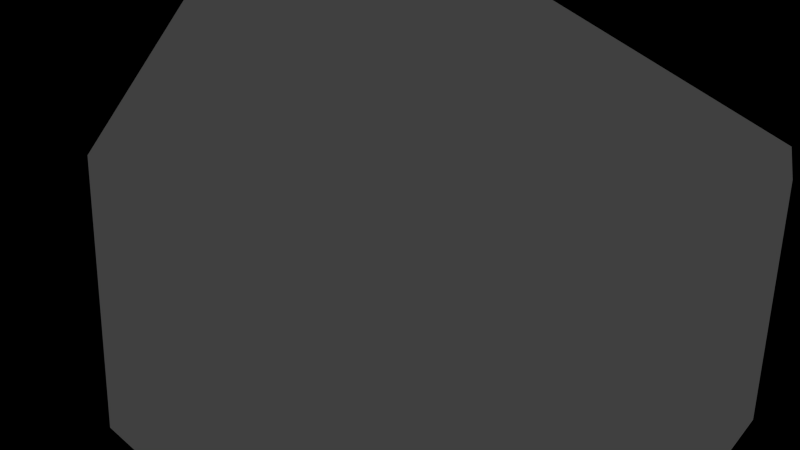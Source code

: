 # Source: spacesphere.blend  (saved by Blender 2.69.0; exported with 4.5.12 LTS)
import bpy
from mathutils import Matrix  # noqa: F401  (used for matrix-valued properties, if any)

bpy.ops.wm.read_factory_settings(use_empty=True)
scene = bpy.context.scene
scene.name = 'Scene'

# ---- collections
col_collection_1 = bpy.data.collections.new('Collection 1'); scene.collection.children.link(col_collection_1)

# ---- materials (node trees are filled in below, after node groups)
mat_spherematerial_001 = bpy.data.materials.new('SphereMaterial.001')
mat_spherematerial_001.alpha_threshold = 0.0
mat_spherematerial_001.use_transparent_shadow = False
mat_spherematerial_001.diffuse_color = (0.64, 0.64, 0.64, 1.0)
mat_spherematerial_001.specular_color = (0.5, 0.5, 0.5)
mat_spherematerial_001.roughness = 0.5
mat_spherematerial_001.specular_intensity = 1.0
mat_spherematerial_001.line_color = (0.0, 0.0, 0.0, 1.0)

# ---- material node trees

# ---- world
world_world = bpy.data.worlds.new('World'); scene.world = world_world
world_world.color = (0.05088, 0.05088, 0.05088)
world_world.use_sun_shadow = False
world_world.sun_shadow_jitter_overblur = 0.0
world_world.cycles.sampling_method = 'MANUAL'
world_world.cycles.sample_map_resolution = 256

# ---- cameras
cam_camera = bpy.data.cameras.new('Camera')
cam_camera.clip_end = 100.0
cam_camera.lens = 35.0
cam_camera.sensor_width = 32.0
cam_camera.sensor_height = 18.0
cam_camera.ortho_scale = 7.314
cam_camera.dof.focus_distance = 0.0
cam_camera.dof.aperture_fstop = 128.0

# ---- meshes
me_sphere_000 = bpy.data.meshes.new('Sphere.000')
me_sphere_000.from_pydata([(-80.9, -59.58, 2.4e-05), (-65.45, -59.58, -47.55), (-76.94, -31.7, -55.9), (-95.11, -31.7, 2.9e-05), (-80.9, -0.7977, -58.78), (-100.0, -0.7977, 3.4e-05), (-25.0, -95.9, -18.16), (-9.549, -95.9, -29.39), (-18.16, -81.7, -55.9), (-47.55, -81.7, -34.55), (-25.0, -59.58, -76.94), (-29.39, -31.7, -90.45), (-30.9, -0.7977, -95.11), (-29.39, 30.1, -90.45), (-76.94, 30.1, -55.9), (-25.0, 57.98, -76.94), (-65.45, 57.98, -47.55), (-18.16, 80.1, -55.9), (-47.55, 80.1, -34.55), (-9.549, 94.31, -29.39), (-25.0, 94.31, -18.16), (9.55, -95.9, -29.39), (18.16, -81.7, -55.9), (25.0, -59.58, -76.94), (29.39, -31.7, -90.45), (30.9, -0.7977, -95.11), (29.39, 30.1, -90.45), (25.0, 57.98, -76.94), (18.16, 80.1, -55.9), (9.55, 94.31, -29.39), (25.0, -95.9, -18.16), (47.55, -81.7, -34.55), (65.45, -59.58, -47.55), (76.94, -31.7, -55.9), (80.9, -0.7977, -58.78), (76.94, 30.1, -55.9), (65.45, 57.98, -47.55), (47.55, 80.1, -34.55), (25.0, 94.31, -18.16), (30.9, -95.9, 1.8e-05), (58.78, -81.7, 2.1e-05), (80.9, -59.58, 2.4e-05), (95.11, -31.7, 2.9e-05), (100.0, -0.7977, 3.4e-05), (95.11, 30.1, 3.9e-05), (80.9, 57.98, 4.3e-05), (58.78, 80.1, 4.7e-05), (30.9, 94.31, 4.9e-05), (25.0, -95.9, 18.16), (47.55, -81.7, 34.55), (65.45, -59.58, 47.55), (76.94, -31.7, 55.9), (80.9, -0.7977, 58.78), (76.94, 30.1, 55.9), (65.45, 57.98, 47.55), (47.55, 80.1, 34.55), (25.0, 94.31, 18.16), (9.55, -95.9, 29.39), (18.16, -81.7, 55.9), (25.0, -59.58, 76.94), (29.39, -31.7, 90.45), (30.9, -0.7978, 95.11), (29.39, 30.1, 90.45), (25.0, 57.98, 76.94), (18.16, 80.1, 55.9), (9.55, 94.31, 29.39), (-9.549, -95.9, 29.39), (-18.16, -81.7, 55.9), (-25.0, -59.58, 76.94), (-29.39, -31.7, 90.45), (-30.9, -0.7978, 95.11), (-29.39, 30.1, 90.45), (-25.0, 57.98, 76.94), (-18.16, 80.1, 55.9), (-9.549, 94.31, 29.39), (-25.0, -95.9, 18.16), (-47.55, -81.7, 34.55), (-65.45, -59.58, 47.55), (-76.94, -31.7, 55.9), (-80.9, -0.7977, 58.78), (-76.94, 30.1, 55.9), (-65.45, 57.98, 47.55), (-47.55, 80.1, 34.55), (-25.0, 94.31, 18.16), (-95.11, 30.1, 3.9e-05), (-80.9, 57.98, 4.3e-05), (-58.78, 80.1, 4.7e-05), (5.228, -98.18, -16.09), (13.69, -98.18, -9.944), (-30.9, -95.9, 1.8e-05), (-58.78, -81.7, 2.1e-05), (-30.9, 94.31, 4.9e-05), (-16.55, 96.6, 4.802e-05), (-13.39, 96.6, 9.726), (5.228, -98.18, 16.09), (-5.228, -98.18, 16.09), (-5.113, 96.6, 15.74), (5.114, 96.6, 15.74), (-13.69, -98.18, 9.945), (-16.92, -98.18, 1.837e-05), (13.39, 96.6, 9.726), (-5.228, -98.18, -16.09), (16.55, 96.6, 4.802e-05), (16.92, -98.18, 1.837e-05), (13.39, 96.6, -9.726), (5.114, 96.6, -15.74), (13.69, -98.18, 9.945), (-13.39, 96.6, -9.726), (-5.113, 96.6, -15.74), (-13.69, -98.18, -9.944), (2.58, -98.84, -7.941), (6.755, -98.84, -4.908), (2.58, -98.84, 7.941), (-2.58, -98.84, 7.941), (-6.754, -98.84, 4.908), (-8.349, -98.84, 1.81e-05), (-2.58, -98.84, -7.941), (8.35, -98.84, 1.81e-05), (6.755, -98.84, 4.908), (-6.754, -98.84, -4.908), (0.0003254, -98.84, 1.82e-05), (0.0003252, -98.84, 1.82e-05), (0.0003254, -98.84, 1.82e-05), (0.0003254, -98.84, 1.82e-05), (0.0003252, -98.84, 1.82e-05), (0.0003252, -98.84, 1.839e-05), (0.0003254, -98.84, 1.82e-05), (0.0003252, -98.84, 1.839e-05), (0.0003252, -98.84, 1.82e-05), (0.0003252, -98.84, 1.82e-05), (-8.346, 97.33, 4.774e-05), (-6.752, 97.33, 4.906), (-2.579, 97.33, 7.938), (2.58, 97.33, 7.938), (6.753, 97.33, 4.906), (8.347, 97.33, 4.774e-05), (6.753, 97.33, -4.906), (2.58, 97.33, -7.938), (-6.752, 97.33, -4.906), (-2.579, 97.33, -7.938), (0.0003576, 97.33, 4.786e-05), (0.0003576, 97.33, 4.767e-05), (0.0003576, 97.33, 4.767e-05), (0.0003576, 97.33, 4.767e-05), (0.0003576, 97.33, 4.767e-05), (0.0003576, 97.33, 4.786e-05), (0.0003576, 97.33, 4.767e-05), (0.0003576, 97.33, 4.767e-05), (0.0003576, 97.33, 4.767e-05), (0.0003576, 97.33, 4.767e-05)], [], [(0, 1, 2, 3), (3, 2, 4, 5), (6, 7, 8, 9), (9, 8, 10, 1), (1, 10, 11, 2), (2, 11, 12, 4), (4, 12, 13, 14), (14, 13, 15, 16), (16, 15, 17, 18), (18, 17, 19, 20), (7, 21, 22, 8), (8, 22, 23, 10), (10, 23, 24, 11), (11, 24, 25, 12), (12, 25, 26, 13), (13, 26, 27, 15), (15, 27, 28, 17), (17, 28, 29, 19), (21, 30, 31, 22), (22, 31, 32, 23), (23, 32, 33, 24), (24, 33, 34, 25), (25, 34, 35, 26), (26, 35, 36, 27), (27, 36, 37, 28), (28, 37, 38, 29), (30, 39, 40, 31), (31, 40, 41, 32), (32, 41, 42, 33), (33, 42, 43, 34), (34, 43, 44, 35), (35, 44, 45, 36), (36, 45, 46, 37), (37, 46, 47, 38), (39, 48, 49, 40), (40, 49, 50, 41), (41, 50, 51, 42), (42, 51, 52, 43), (43, 52, 53, 44), (44, 53, 54, 45), (45, 54, 55, 46), (46, 55, 56, 47), (48, 57, 58, 49), (49, 58, 59, 50), (50, 59, 60, 51), (51, 60, 61, 52), (52, 61, 62, 53), (53, 62, 63, 54), (54, 63, 64, 55), (55, 64, 65, 56), (57, 66, 67, 58), (58, 67, 68, 59), (59, 68, 69, 60), (60, 69, 70, 61), (61, 70, 71, 62), (62, 71, 72, 63), (63, 72, 73, 64), (64, 73, 74, 65), (66, 75, 76, 67), (67, 76, 77, 68), (68, 77, 78, 69), (69, 78, 79, 70), (70, 79, 80, 71), (71, 80, 81, 72), (72, 81, 82, 73), (73, 82, 83, 74), (80, 84, 85, 81), (81, 85, 86, 82), (30, 21, 87, 88), (89, 6, 9, 90), (1, 0, 90, 9), (5, 4, 14, 84), (84, 14, 16, 85), (85, 16, 18, 86), (86, 18, 20, 91), (20, 19, 108, 107), (66, 57, 94, 95), (65, 74, 96, 97), (89, 75, 98, 99), (74, 83, 93, 96), (21, 7, 101, 87), (47, 56, 100, 102), (39, 30, 88, 103), (91, 20, 107, 92), (19, 29, 105, 108), (48, 39, 103, 106), (57, 48, 106, 94), (29, 38, 104, 105), (83, 91, 92, 93), (75, 66, 95, 98), (6, 89, 99, 109), (7, 6, 109, 101), (38, 47, 102, 104), (75, 89, 90, 76), (0, 77, 76, 90), (77, 0, 3, 78), (78, 3, 5, 79), (79, 5, 84, 80), (82, 86, 91, 83), (56, 65, 97, 100), (99, 98, 114, 115), (94, 106, 118, 112), (87, 101, 116, 110), (106, 103, 117, 118), (101, 109, 119, 116), (88, 87, 110, 111), (95, 94, 112, 113), (109, 99, 115, 119), (103, 88, 111, 117), (98, 95, 113, 114), (115, 114, 124, 125), (112, 118, 128, 122), (110, 116, 126, 120), (118, 117, 127, 128), (116, 119, 129, 126), (111, 110, 120, 121), (113, 112, 122, 123), (119, 115, 125, 129), (117, 111, 121, 127), (114, 113, 123, 124), (107, 108, 139, 138), (97, 96, 132, 133), (96, 93, 131, 132), (102, 100, 134, 135), (92, 107, 138, 130), (108, 105, 137, 139), (105, 104, 136, 137), (93, 92, 130, 131), (104, 102, 135, 136), (100, 97, 133, 134), (138, 139, 149, 148), (133, 132, 142, 143), (132, 131, 141, 142), (135, 134, 144, 145), (130, 138, 148, 140), (139, 137, 147, 149), (137, 136, 146, 147), (131, 130, 140, 141), (136, 135, 145, 146), (134, 133, 143, 144)])
_uv = me_sphere_000.uv_layers.new(name='UVMap')
_uv.uv.foreach_set('vector', [0.682, 0.3, 0.591, 0.3, 0.5974, 0.4, 0.6949, 0.4, 0.6949, 0.4, 0.5974, 0.4, 0.6, 0.5, 0.7, 0.5, 0.5585, 0.1, 0.5, 0.1, 0.5, 0.2, 0.579, 0.2, 0.579, 0.2, 0.5, 0.2, 0.5, 0.3, 0.591, 0.3, 0.591, 0.3, 0.5, 0.3, 0.5, 0.4, 0.5974, 0.4, 0.5974, 0.4, 0.5, 0.4, 0.5, 0.5, 0.6, 0.5, 0.6, 0.5, 0.5, 0.5, 0.5, 0.6, 0.5974, 0.6, 0.5974, 0.6, 0.5, 0.6, 0.5, 0.7, 0.591, 0.7, 0.591, 0.7, 0.5, 0.7, 0.5, 0.8, 0.579, 0.8, 0.579, 0.8, 0.5, 0.8, 0.5, 0.9, 0.5585, 0.9, 0.5, 0.1, 0.4415, 0.1, 0.421, 0.2, 0.5, 0.2, 0.5, 0.2, 0.421, 0.2, 0.409, 0.3, 0.5, 0.3, 0.5, 0.3, 0.409, 0.3, 0.4026, 0.4, 0.5, 0.4, 0.5, 0.4, 0.4026, 0.4, 0.4, 0.5, 0.5, 0.5, 0.5, 0.5, 0.4, 0.5, 0.4026, 0.6, 0.5, 0.6, 0.5, 0.6, 0.4026, 0.6, 0.409, 0.7, 0.5, 0.7, 0.5, 0.7, 0.409, 0.7, 0.421, 0.8, 0.5, 0.8, 0.5, 0.8, 0.421, 0.8, 0.4415, 0.9, 0.5, 0.9, 0.4415, 0.1, 0.3829, 0.1, 0.3421, 0.2, 0.421, 0.2, 0.421, 0.2, 0.3421, 0.2, 0.318, 0.3, 0.409, 0.3, 0.409, 0.3, 0.318, 0.3, 0.3051, 0.4, 0.4026, 0.4, 0.4026, 0.4, 0.3051, 0.4, 0.3, 0.5, 0.4, 0.5, 0.4, 0.5, 0.3, 0.5, 0.3051, 0.6, 0.4026, 0.6, 0.4026, 0.6, 0.3051, 0.6, 0.318, 0.7, 0.409, 0.7, 0.409, 0.7, 0.318, 0.7, 0.3421, 0.8, 0.421, 0.8, 0.421, 0.8, 0.3421, 0.8, 0.3829, 0.9, 0.4415, 0.9, 0.3829, 0.1, 0.3244, 0.1, 0.2631, 0.2, 0.3421, 0.2, 0.3421, 0.2, 0.2631, 0.2, 0.227, 0.3, 0.318, 0.3, 0.318, 0.3, 0.227, 0.3, 0.2077, 0.4, 0.3051, 0.4, 0.3051, 0.4, 0.2077, 0.4, 0.2, 0.5, 0.3, 0.5, 0.3, 0.5, 0.2, 0.5, 0.2077, 0.6, 0.3051, 0.6, 0.3051, 0.6, 0.2077, 0.6, 0.227, 0.7, 0.318, 0.7, 0.318, 0.7, 0.227, 0.7, 0.2631, 0.8, 0.3421, 0.8, 0.3421, 0.8, 0.2631, 0.8, 0.3244, 0.9, 0.3829, 0.9, 0.3244, 0.1, 0.2658, 0.1, 0.1842, 0.2, 0.2631, 0.2, 0.2631, 0.2, 0.1842, 0.2, 0.136, 0.3, 0.227, 0.3, 0.227, 0.3, 0.136, 0.3, 0.1102, 0.4, 0.2077, 0.4, 0.2077, 0.4, 0.1102, 0.4, 0.1, 0.5, 0.2, 0.5, 0.2, 0.5, 0.1, 0.5, 0.1102, 0.6, 0.2077, 0.6, 0.2077, 0.6, 0.1102, 0.6, 0.136, 0.7, 0.227, 0.7, 0.227, 0.7, 0.136, 0.7, 0.1842, 0.8, 0.2631, 0.8, 0.2631, 0.8, 0.1842, 0.8, 0.2658, 0.9, 0.3244, 0.9, 0.2658, 0.1, 0.2073, 0.1, 0.1052, 0.2, 0.1842, 0.2, 0.1842, 0.2, 0.1052, 0.2, 0.045, 0.3, 0.136, 0.3, 0.136, 0.3, 0.045, 0.3, 0.0128, 0.4, 0.1102, 0.4, 0.1102, 0.4, 0.0128, 0.4, 0.0, 0.5, 0.1, 0.5, 0.1, 0.5, 0.0, 0.5, 0.0128, 0.6, 0.1102, 0.6, 0.1102, 0.6, 0.0128, 0.6, 0.045, 0.7, 0.136, 0.7, 0.136, 0.7, 0.045, 0.7, 0.1052, 0.8, 0.1842, 0.8, 0.1842, 0.8, 0.1052, 0.8, 0.2073, 0.9, 0.2658, 0.9, 0.7927, 0.1, 0.7342, 0.1, 0.8158, 0.2, 0.8948, 0.2, 0.8948, 0.2, 0.8158, 0.2, 0.864, 0.3, 0.955, 0.3, 0.955, 0.3, 0.864, 0.3, 0.8898, 0.4, 0.9872, 0.4, 0.9872, 0.4, 0.8898, 0.4, 0.9, 0.5, 1.0, 0.5, 1.0, 0.5, 0.9, 0.5, 0.8898, 0.6, 0.9872, 0.6, 0.9872, 0.6, 0.8898, 0.6, 0.864, 0.7, 0.955, 0.7, 0.955, 0.7, 0.864, 0.7, 0.8158, 0.8, 0.8948, 0.8, 0.8948, 0.8, 0.8158, 0.8, 0.7342, 0.9, 0.7927, 0.9, 0.7342, 0.1, 0.6756, 0.1, 0.7369, 0.2, 0.8158, 0.2, 0.8158, 0.2, 0.7369, 0.2, 0.773, 0.3, 0.864, 0.3, 0.864, 0.3, 0.773, 0.3, 0.7923, 0.4, 0.8898, 0.4, 0.8898, 0.4, 0.7923, 0.4, 0.8, 0.5, 0.9, 0.5, 0.9, 0.5, 0.8, 0.5, 0.7923, 0.6, 0.8898, 0.6, 0.8898, 0.6, 0.7923, 0.6, 0.773, 0.7, 0.864, 0.7, 0.864, 0.7, 0.773, 0.7, 0.7369, 0.8, 0.8158, 0.8, 0.8158, 0.8, 0.7369, 0.8, 0.6756, 0.9, 0.7342, 0.9, 0.7923, 0.6, 0.6949, 0.6, 0.682, 0.7, 0.773, 0.7, 0.773, 0.7, 0.682, 0.7, 0.6579, 0.8, 0.7369, 0.8, 0.3829, 0.1, 0.4415, 0.1, 0.4583, 0.05049, 0.4166, 0.05049, 0.6171, 0.1, 0.5585, 0.1, 0.579, 0.2, 0.6579, 0.2, 0.591, 0.3, 0.682, 0.3, 0.6579, 0.2, 0.579, 0.2, 0.7, 0.5, 0.6, 0.5, 0.5974, 0.6, 0.6949, 0.6, 0.6949, 0.6, 0.5974, 0.6, 0.591, 0.7, 0.682, 0.7, 0.682, 0.7, 0.591, 0.7, 0.579, 0.8, 0.6579, 0.8, 0.6579, 0.8, 0.579, 0.8, 0.5585, 0.9, 0.6171, 0.9, 0.5585, 0.9, 0.5, 0.9, 0.5, 0.9485, 0.5419, 0.9485, 0.7342, 0.1, 0.7927, 0.1, 0.7086, 0.05049, 0.6668, 0.05049, 0.7927, 0.9, 0.7342, 0.9, 0.6676, 0.9485, 0.7094, 0.9485, 0.6171, 0.1, 0.6756, 0.1, 0.6251, 0.05049, 0.5834, 0.05049, 0.7342, 0.9, 0.6756, 0.9, 0.6257, 0.9485, 0.6676, 0.9485, 0.4415, 0.1, 0.5, 0.1, 0.5, 0.05049, 0.4583, 0.05049, 0.3244, 0.9, 0.2658, 0.9, 0.3324, 0.9485, 0.3743, 0.9485, 0.3244, 0.1, 0.3829, 0.1, 0.4166, 0.05049, 0.3749, 0.05049, 0.6171, 0.9, 0.5585, 0.9, 0.5419, 0.9485, 0.5838, 0.9485, 0.5, 0.9, 0.4415, 0.9, 0.4581, 0.9485, 0.5, 0.9485, 0.2658, 0.1, 0.3244, 0.1, 0.3749, 0.05049, 0.3332, 0.05049, 0.2073, 0.1, 0.2658, 0.1, 0.3332, 0.05049, 0.2914, 0.05049, 0.4415, 0.9, 0.3829, 0.9, 0.4162, 0.9485, 0.4581, 0.9485, 0.6756, 0.9, 0.6171, 0.9, 0.5838, 0.9485, 0.6257, 0.9485, 0.6756, 0.1, 0.7342, 0.1, 0.6668, 0.05049, 0.6251, 0.05049, 0.5585, 0.1, 0.6171, 0.1, 0.5834, 0.05049, 0.5417, 0.05049, 0.5, 0.1, 0.5585, 0.1, 0.5417, 0.05049, 0.5, 0.05049, 0.3829, 0.9, 0.3244, 0.9, 0.3743, 0.9485, 0.4162, 0.9485, 0.6756, 0.1, 0.6171, 0.1, 0.6579, 0.2, 0.7369, 0.2, 0.682, 0.3, 0.773, 0.3, 0.7369, 0.2, 0.6579, 0.2, 0.773, 0.3, 0.682, 0.3, 0.6949, 0.4, 0.7923, 0.4, 0.7923, 0.4, 0.6949, 0.4, 0.7, 0.5, 0.8, 0.5, 0.8, 0.5, 0.7, 0.5, 0.6949, 0.6, 0.7923, 0.6, 0.7369, 0.8, 0.6579, 0.8, 0.6171, 0.9, 0.6756, 0.9, 0.2658, 0.9, 0.2073, 0.9, 0.2906, 0.9485, 0.3324, 0.9485, 0.5834, 0.05049, 0.6251, 0.05049, 0.58, 0.02391, 0.5533, 0.02391, 0.2914, 0.05049, 0.3332, 0.05049, 0.3934, 0.02391, 0.3667, 0.02391, 0.4583, 0.05049, 0.5, 0.05049, 0.5, 0.02391, 0.4733, 0.02391, 0.3332, 0.05049, 0.3749, 0.05049, 0.42, 0.02391, 0.3934, 0.02391, 0.5, 0.05049, 0.5417, 0.05049, 0.5267, 0.02391, 0.5, 0.02391, 0.4166, 0.05049, 0.4583, 0.05049, 0.4733, 0.02391, 0.4467, 0.02391, 0.6668, 0.05049, 0.7086, 0.05049, 0.6333, 0.02391, 0.6066, 0.02391, 0.5417, 0.05049, 0.5834, 0.05049, 0.5533, 0.02391, 0.5267, 0.02391, 0.3749, 0.05049, 0.4166, 0.05049, 0.4467, 0.02391, 0.42, 0.02391, 0.6251, 0.05049, 0.6668, 0.05049, 0.6066, 0.02391, 0.58, 0.02391, 0.5533, 0.02391, 0.58, 0.02391, 0.5, 0.007403, 0.5, 0.007403, 0.3667, 0.02391, 0.3934, 0.02391, 0.5, 0.007403, 0.5, 0.007403, 0.4733, 0.02391, 0.5, 0.02391, 0.5, 0.007403, 0.5, 0.007403, 0.3934, 0.02391, 0.42, 0.02391, 0.5, 0.007403, 0.5, 0.007403, 0.5, 0.02391, 0.5267, 0.02391, 0.5, 0.007403, 0.5, 0.007403, 0.4467, 0.02391, 0.4733, 0.02391, 0.5, 0.007403, 0.5, 0.007403, 0.6066, 0.02391, 0.6333, 0.02391, 0.5, 0.007403, 0.5, 0.007403, 0.5267, 0.02391, 0.5533, 0.02391, 0.5, 0.007403, 0.5, 0.007403, 0.42, 0.02391, 0.4467, 0.02391, 0.5, 0.007403, 0.5, 0.007403, 0.58, 0.02391, 0.6066, 0.02391, 0.5, 0.007403, 0.5, 0.007403, 0.5419, 0.9485, 0.5, 0.9485, 0.5, 0.9705, 0.5304, 0.9705, 0.7094, 0.9485, 0.6676, 0.9485, 0.6218, 0.9705, 0.6522, 0.9705, 0.6676, 0.9485, 0.6257, 0.9485, 0.5913, 0.9705, 0.6218, 0.9705, 0.3743, 0.9485, 0.3324, 0.9485, 0.3782, 0.9705, 0.4087, 0.9705, 0.5838, 0.9485, 0.5419, 0.9485, 0.5304, 0.9705, 0.5609, 0.9705, 0.5, 0.9485, 0.4581, 0.9485, 0.4696, 0.9705, 0.5, 0.9705, 0.4581, 0.9485, 0.4162, 0.9485, 0.4391, 0.9705, 0.4696, 0.9705, 0.6257, 0.9485, 0.5838, 0.9485, 0.5609, 0.9705, 0.5913, 0.9705, 0.4162, 0.9485, 0.3743, 0.9485, 0.4087, 0.9705, 0.4391, 0.9705, 0.3324, 0.9485, 0.2906, 0.9485, 0.3478, 0.9705, 0.3782, 0.9705, 0.5304, 0.9705, 0.5, 0.9705, 0.5, 0.9918, 0.5, 0.9918, 0.6522, 0.9705, 0.6218, 0.9705, 0.5, 0.9918, 0.5, 0.9918, 0.6218, 0.9705, 0.5913, 0.9705, 0.5, 0.9918, 0.5, 0.9918, 0.4087, 0.9705, 0.3782, 0.9705, 0.5, 0.9918, 0.5, 0.9918, 0.5609, 0.9705, 0.5304, 0.9705, 0.5, 0.9918, 0.5, 0.9918, 0.5, 0.9705, 0.4696, 0.9705, 0.5, 0.9918, 0.5, 0.9918, 0.4696, 0.9705, 0.4391, 0.9705, 0.5, 0.9918, 0.5, 0.9918, 0.5913, 0.9705, 0.5609, 0.9705, 0.5, 0.9918, 0.5, 0.9918, 0.4391, 0.9705, 0.4087, 0.9705, 0.5, 0.9918, 0.5, 0.9918, 0.3782, 0.9705, 0.3478, 0.9705, 0.5, 0.9918, 0.5, 0.9918])
me_sphere_000.materials.append(mat_spherematerial_001)
me_sphere_000.use_remesh_preserve_volume = False
me_sphere_000.use_remesh_preserve_attributes = False
me_sphere_000.use_mirror_vertex_groups = False
me_sphere_000.update()

# ---- objects
ob_sphere_000 = bpy.data.objects.new('Sphere.000', me_sphere_000)
ob_camera = bpy.data.objects.new('Camera', cam_camera)

# ---- transforms, parenting, visibility, modifiers, constraints
ob_sphere_000.location = (0.0, 0.0, 0.0)
ob_sphere_000.rotation_euler = (1.571, -0.0, 0.0)
ob_sphere_000.lineart.crease_threshold = 0.0
ob_camera.location = (7.481, -6.508, 5.344)
ob_camera.rotation_euler = (1.109, 0.01082, 0.8149)
ob_camera.lock_rotations_4d = False
ob_camera.empty_display_type = 'ARROWS'
ob_camera.color = (0.0, 0.0, 0.0, 0.0)
ob_camera.display_type = 'WIRE'
ob_camera.lineart.crease_threshold = 0.0

# ---- collection membership
col_collection_1.objects.link(ob_sphere_000)
col_collection_1.objects.link(ob_camera)

# ---- scene / render settings (as saved in the file)
scene.camera = ob_camera
scene.frame_start = 1; scene.frame_end = 250; scene.frame_set(1)
scene.render.engine = 'BLENDER_EEVEE_NEXT'
scene.render.image_settings.compression = 90
scene.render.resolution_percentage = 50
scene.render.dither_intensity = 0.0
scene.cycles.use_denoising = False
scene.cycles.samples = 10
scene.cycles.sampling_pattern = 'TABULATED_SOBOL'
scene.cycles.light_sampling_threshold = 0.0
scene.cycles.use_adaptive_sampling = False
scene.cycles.use_light_tree = False
scene.cycles.blur_glossy = 0.0
scene.cycles.volume_bounces = 1
scene.cycles.pixel_filter_type = 'GAUSSIAN'
scene.cycles.sample_clamp_indirect = 0.0
scene.view_settings.view_transform = 'Standard'
bpy.context.view_layer.update()

# ---- added for rendering (the .blend has no usable light): sun
light_auto_sun = bpy.data.lights.new('AutoSun', 'SUN')
light_auto_sun.energy = 3.0
light_auto_sun.angle = 0.0523599
ob_auto_sun = bpy.data.objects.new('AutoSun', light_auto_sun)
scene.collection.objects.link(ob_auto_sun)
ob_auto_sun.rotation_euler = (0.872665, 0.174533, 0.523599)
bpy.context.view_layer.update()
